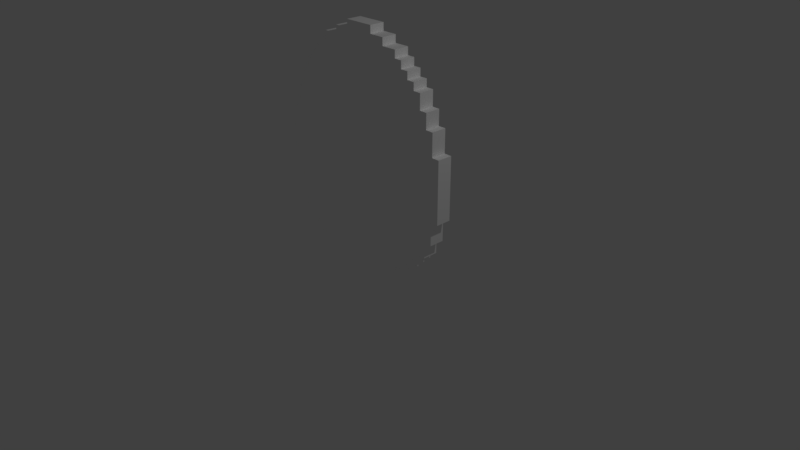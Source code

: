 # Source: Plant3WallNut.blend  (saved by Blender 2.79.0; exported with 4.5.12 LTS)
import bpy
from mathutils import Matrix  # noqa: F401  (used for matrix-valued properties, if any)

bpy.ops.wm.read_factory_settings(use_empty=True)
scene = bpy.context.scene
scene.name = 'Scene'

# ---- collections
col_collection_1 = bpy.data.collections.new('Collection 1'); scene.collection.children.link(col_collection_1)

# ---- materials (node trees are filled in below, after node groups)
mat_palette = bpy.data.materials.new('palette')
mat_palette.alpha_threshold = 0.0
mat_palette.use_transparent_shadow = False
mat_palette.diffuse_color = (1.0, 1.0, 1.0, 1.0)
mat_palette.specular_color = (0.0, 0.0, 0.0)
mat_palette.roughness = 0.5
mat_palette.specular_intensity = 1.0

# ---- material node trees

# ---- world
world_world = bpy.data.worlds.new('World'); scene.world = world_world
world_world.color = (0.05088, 0.05088, 0.05088)
world_world.use_sun_shadow = False
world_world.sun_shadow_jitter_overblur = 0.0
world_world.cycles.sampling_method = 'MANUAL'

# ---- cameras
cam_camera = bpy.data.cameras.new('Camera')
cam_camera.clip_end = 100.0
cam_camera.lens = 35.0
cam_camera.sensor_width = 32.0
cam_camera.sensor_height = 18.0
cam_camera.ortho_scale = 7.314
cam_camera.dof.focus_distance = 0.0
cam_camera.dof.aperture_fstop = 128.0

# ---- lights
light_lamp = bpy.data.lights.new('Lamp', 'POINT')
light_lamp.transmission_factor = 0.0
light_lamp.cutoff_distance = 30.0
light_lamp.energy = 100.0
light_lamp.shadow_buffer_clip_start = 1.001
light_lamp.shadow_soft_size = 0.1
light_lamp.shadow_maximum_resolution = 0.006
light_lamp.use_absolute_resolution = True

# ---- meshes
me_plant3wallnut = bpy.data.meshes.new('Plant3WallNut')
me_plant3wallnut.from_pydata([(0.6077, 0.1, 0.1077), (-0.5923, -1.376e-06, 0.1077), (0.6077, 2.677e-06, 0.1077), (-0.5923, 0.1, 0.1077), (0.8077, 0.2, 0.1077), (0.8077, 0.1, 0.1077), (-0.7923, 0.1, 0.1077), (-0.7923, 0.2, 0.1077), (0.9077, 0.3, 0.1077), (0.9077, 0.2, 0.1077), (-0.8923, 0.2, 0.1077), (-0.8923, 0.3, 0.1077), (1.008, 0.4, 0.1077), (1.008, 0.3, 0.1077), (-0.9923, 0.3, 0.1077), (-0.9923, 0.4, 0.1077), (1.108, 0.6, 0.1077), (1.108, 0.4, 0.1077), (-1.092, 0.4, 0.1077), (-1.092, 0.6, 0.1077), (1.208, 0.9, 0.1077), (1.208, 0.6, 0.1077), (-1.192, 0.6, 0.1077), (-1.192, 0.9, 0.1077), (1.308, 1.7, 0.1077), (1.308, 0.9, 0.1077), (-1.292, 0.9, 0.1077), (1.208, 1.7, 0.1077), (-1.192, 1.7, 0.1077), (-1.292, 1.7, 0.1077), (1.208, 2.0, 0.1077), (1.108, 2.0, 0.1077), (-1.092, 2.0, 0.1077), (-1.192, 2.0, 0.1077), (1.108, 2.2, 0.1077), (1.008, 2.2, 0.1077), (-0.9923, 2.2, 0.1077), (-1.092, 2.2, 0.1077), (1.008, 2.4, 0.1077), (0.9077, 2.4, 0.1077), (-0.8923, 2.4, 0.1077), (-0.9923, 2.4, 0.1077), (0.9077, 2.5, 0.1077), (0.8077, 2.5, 0.1077), (-0.7923, 2.5, 0.1077), (-0.8923, 2.5, 0.1077), (0.8077, 2.6, 0.1077), (0.7077, 2.6, 0.1077), (-0.6923, 2.6, 0.1077), (-0.7923, 2.6, 0.1077), (0.7077, 2.7, 0.1077), (0.6077, 2.7, 0.1077), (-0.5923, 2.7, 0.1077), (-0.6923, 2.7, 0.1077), (0.6077, 2.8, 0.1077), (0.4077, 2.8, 0.1077), (-0.3923, 2.8, 0.1077), (-0.5923, 2.8, 0.1077), (0.4077, 2.9, 0.1077), (0.2077, 2.9, 0.1077), (-0.1923, 2.9, 0.1077), (-0.3923, 2.9, 0.1077), (0.2077, 3.0, 0.1077), (-0.1923, 3.0, 0.1077), (0.6077, 1.86e-06, -0.09228), (-0.5923, -2.193e-06, -0.0923), (0.6077, 0.1, -0.09228), (-0.5923, 0.1, -0.0923), (0.8077, 0.1, -0.09228), (0.8077, 0.2, -0.09228), (-0.7923, 0.1, -0.0923), (-0.7923, 0.2, -0.0923), (0.9077, 0.2, -0.09228), (0.9077, 0.3, -0.09228), (-0.8923, 0.2, -0.0923), (-0.8923, 0.3, -0.0923), (1.008, 0.3, -0.09228), (1.008, 0.4, -0.09228), (-0.9923, 0.3, -0.09231), (-0.9923, 0.4, -0.09231), (1.108, 0.4, -0.09228), (1.108, 0.6, -0.09228), (-1.092, 0.4, -0.09231), (-1.092, 0.6, -0.09231), (1.208, 0.6, -0.09227), (1.208, 0.9, -0.09228), (-1.192, 0.6, -0.09231), (-1.192, 0.9, -0.09231), (1.308, 0.9, -0.09227), (0.1077, 1.3, -0.09229), (-1.292, 0.9, -0.09231), (-0.09231, 1.3, -0.0923), (0.1077, 1.4, -0.09229), (-0.09231, 1.4, -0.0923), (0.6077, 1.6, -0.09229), (0.4077, 1.6, -0.09229), (-0.3923, 1.6, -0.0923), (-0.5923, 1.6, -0.0923), (1.308, 1.7, -0.09228), (1.208, 1.7, -0.09228), (0.7077, 1.7, -0.09229), (0.6077, 1.7, -0.09229), (0.4077, 1.7, -0.09229), (0.3077, 1.7, -0.09229), (-0.2923, 1.7, -0.0923), (-0.3923, 1.7, -0.0923), (-0.5923, 1.7, -0.0923), (-0.6923, 1.7, -0.09231), (-1.192, 1.7, -0.09231), (-1.292, 1.7, -0.09231), (0.6077, 1.9, -0.09229), (0.4077, 1.9, -0.09229), (-0.3923, 1.9, -0.0923), (-0.5923, 1.9, -0.09231), (1.208, 2.0, -0.09228), (1.108, 2.0, -0.09228), (0.7077, 2.0, -0.09229), (0.6077, 2.0, -0.09229), (0.4077, 2.0, -0.09229), (0.3077, 2.0, -0.09229), (-0.2923, 2.0, -0.0923), (-0.3923, 2.0, -0.0923), (-0.5923, 2.0, -0.09231), (-0.6923, 2.0, -0.09231), (-1.092, 2.0, -0.09231), (-1.192, 2.0, -0.09231), (0.6077, 2.1, -0.09229), (0.4077, 2.1, -0.09229), (-0.3923, 2.1, -0.0923), (-0.5923, 2.1, -0.09231), (1.108, 2.2, -0.09228), (1.008, 2.2, -0.09228), (-0.9923, 2.2, -0.09231), (-1.092, 2.2, -0.09231), (1.008, 2.4, -0.09228), (0.9077, 2.4, -0.09229), (-0.8923, 2.4, -0.09231), (-0.9923, 2.4, -0.09231), (0.9077, 2.5, -0.09229), (0.8077, 2.5, -0.09229), (-0.7923, 2.5, -0.09231), (-0.8923, 2.5, -0.09231), (0.8077, 2.6, -0.09229), (0.7077, 2.6, -0.09229), (-0.6923, 2.6, -0.09231), (-0.7923, 2.6, -0.09231), (0.7077, 2.7, -0.09229), (0.6077, 2.7, -0.09229), (-0.5923, 2.7, -0.09231), (-0.6923, 2.7, -0.09231), (0.6077, 2.8, -0.09229), (0.4077, 2.8, -0.09229), (-0.3923, 2.8, -0.09231), (-0.5923, 2.8, -0.09231), (0.4077, 2.9, -0.09229), (0.2077, 2.9, -0.0923), (-0.1923, 2.9, -0.0923), (-0.3923, 2.9, -0.09231), (0.2077, 3.0, -0.0923), (-0.1923, 3.0, -0.0923), (1.308, 0.9, -0.09227), (1.308, 1.7, 0.1077), (1.308, 0.9, 0.1077), (1.308, 1.7, -0.09228), (1.208, 0.6, -0.09227), (1.208, 0.9, 0.1077), (1.208, 0.6, 0.1077), (1.208, 0.9, -0.09228), (1.208, 1.7, -0.09228), (1.208, 2.0, 0.1077), (1.208, 1.7, 0.1077), (1.208, 2.0, -0.09228), (1.108, 0.4, -0.09228), (1.108, 0.6, 0.1077), (1.108, 0.4, 0.1077), (1.108, 0.6, -0.09228), (1.108, 2.0, -0.09228), (1.108, 2.2, 0.1077), (1.108, 2.0, 0.1077), (1.108, 2.2, -0.09228), (1.008, 0.3, -0.09228), (1.008, 0.4, 0.1077), (1.008, 0.3, 0.1077), (1.008, 0.4, -0.09228), (1.008, 2.2, -0.09228), (1.008, 2.4, 0.1077), (1.008, 2.2, 0.1077), (1.008, 2.4, -0.09228), (0.9077, 0.2, -0.09228), (0.9077, 0.3, 0.1077), (0.9077, 0.2, 0.1077), (0.9077, 0.3, -0.09228), (0.9077, 2.4, -0.09229), (0.9077, 2.5, 0.1077), (0.9077, 2.4, 0.1077), (0.9077, 2.5, -0.09229), (0.8077, 0.1, -0.09228), (0.8077, 0.2, 0.1077), (0.8077, 0.1, 0.1077), (0.8077, 0.2, -0.09228), (0.8077, 2.5, -0.09229), (0.8077, 2.6, 0.1077), (0.8077, 2.5, 0.1077), (0.8077, 2.6, -0.09229), (0.7077, 2.6, -0.09229), (0.7077, 2.7, 0.1077), (0.7077, 2.6, 0.1077), (0.7077, 2.7, -0.09229), (0.6077, 1.86e-06, -0.09228), (0.6077, 0.1, 0.1077), (0.6077, 2.677e-06, 0.1077), (0.6077, 0.1, -0.09228), (0.6077, 2.7, -0.09229), (0.6077, 2.8, 0.1077), (0.6077, 2.7, 0.1077), (0.6077, 2.8, -0.09229), (0.4077, 2.8, -0.09229), (0.4077, 2.9, 0.1077), (0.4077, 2.8, 0.1077), (0.4077, 2.9, -0.09229), (0.2077, 2.9, -0.0923), (0.2077, 3.0, 0.1077), (0.2077, 2.9, 0.1077), (0.2077, 3.0, -0.0923), (-0.1923, 2.9, 0.1077), (-0.1923, 3.0, 0.1077), (-0.1923, 2.9, -0.0923), (-0.1923, 3.0, -0.0923), (-0.3923, 2.8, 0.1077), (-0.3923, 2.9, 0.1077), (-0.3923, 2.8, -0.09231), (-0.3923, 2.9, -0.09231), (-0.5923, -1.376e-06, 0.1077), (-0.5923, 0.1, 0.1077), (-0.5923, -2.193e-06, -0.0923), (-0.5923, 0.1, -0.0923), (-0.5923, 2.7, 0.1077), (-0.5923, 2.8, 0.1077), (-0.5923, 2.7, -0.09231), (-0.5923, 2.8, -0.09231), (-0.6923, 2.6, 0.1077), (-0.6923, 2.7, 0.1077), (-0.6923, 2.6, -0.09231), (-0.6923, 2.7, -0.09231), (-0.7923, 0.1, 0.1077), (-0.7923, 0.2, 0.1077), (-0.7923, 0.1, -0.0923), (-0.7923, 0.2, -0.0923), (-0.7923, 2.5, 0.1077), (-0.7923, 2.6, 0.1077), (-0.7923, 2.5, -0.09231), (-0.7923, 2.6, -0.09231), (-0.8923, 0.2, 0.1077), (-0.8923, 0.3, 0.1077), (-0.8923, 0.2, -0.0923), (-0.8923, 0.3, -0.0923), (-0.8923, 2.4, 0.1077), (-0.8923, 2.5, 0.1077), (-0.8923, 2.4, -0.09231), (-0.8923, 2.5, -0.09231), (-0.9923, 0.3, 0.1077), (-0.9923, 0.4, 0.1077), (-0.9923, 0.3, -0.09231), (-0.9923, 0.4, -0.09231), (-0.9923, 2.2, 0.1077), (-0.9923, 2.4, 0.1077), (-0.9923, 2.2, -0.09231), (-0.9923, 2.4, -0.09231), (-1.092, 0.4, 0.1077), (-1.092, 0.6, 0.1077), (-1.092, 0.4, -0.09231), (-1.092, 0.6, -0.09231), (-1.092, 2.0, 0.1077), (-1.092, 2.2, 0.1077), (-1.092, 2.0, -0.09231), (-1.092, 2.2, -0.09231), (-1.192, 0.6, 0.1077), (-1.192, 0.9, 0.1077), (-1.192, 0.6, -0.09231), (-1.192, 0.9, -0.09231), (-1.192, 1.7, 0.1077), (-1.192, 2.0, 0.1077), (-1.192, 1.7, -0.09231), (-1.192, 2.0, -0.09231), (-1.292, 0.9, 0.1077), (-1.292, 1.7, 0.1077), (-1.292, 0.9, -0.09231), (-1.292, 1.7, -0.09231), (-0.5923, -1.376e-06, 0.1077), (0.6077, 1.86e-06, -0.09228), (0.6077, 2.677e-06, 0.1077), (-0.5923, -2.193e-06, -0.0923), (0.6077, 0.1, 0.1077), (0.8077, 0.1, -0.09228), (0.8077, 0.1, 0.1077), (0.6077, 0.1, -0.09228), (-0.7923, 0.1, 0.1077), (-0.5923, 0.1, -0.0923), (-0.5923, 0.1, 0.1077), (-0.7923, 0.1, -0.0923), (0.8077, 0.2, 0.1077), (0.9077, 0.2, -0.09228), (0.9077, 0.2, 0.1077), (0.8077, 0.2, -0.09228), (-0.8923, 0.2, 0.1077), (-0.7923, 0.2, -0.0923), (-0.7923, 0.2, 0.1077), (-0.8923, 0.2, -0.0923), (0.9077, 0.3, 0.1077), (1.008, 0.3, -0.09228), (1.008, 0.3, 0.1077), (0.9077, 0.3, -0.09228), (-0.9923, 0.3, 0.1077), (-0.8923, 0.3, -0.0923), (-0.8923, 0.3, 0.1077), (-0.9923, 0.3, -0.09231), (1.008, 0.4, 0.1077), (1.108, 0.4, -0.09228), (1.108, 0.4, 0.1077), (1.008, 0.4, -0.09228), (-1.092, 0.4, 0.1077), (-0.9923, 0.4, -0.09231), (-0.9923, 0.4, 0.1077), (-1.092, 0.4, -0.09231), (1.108, 0.6, 0.1077), (1.208, 0.6, -0.09227), (1.208, 0.6, 0.1077), (1.108, 0.6, -0.09228), (-1.192, 0.6, 0.1077), (-1.092, 0.6, -0.09231), (-1.092, 0.6, 0.1077), (-1.192, 0.6, -0.09231), (1.208, 0.9, 0.1077), (1.308, 0.9, -0.09227), (1.308, 0.9, 0.1077), (1.208, 0.9, -0.09228), (-1.292, 0.9, 0.1077), (-1.192, 0.9, -0.09231), (-1.192, 0.9, 0.1077), (-1.292, 0.9, -0.09231), (1.308, 1.7, 0.1077), (1.308, 1.7, -0.09228), (1.208, 1.7, 0.1077), (1.208, 1.7, -0.09228), (-1.192, 1.7, 0.1077), (-1.192, 1.7, -0.09231), (-1.292, 1.7, 0.1077), (-1.292, 1.7, -0.09231), (1.208, 2.0, 0.1077), (1.208, 2.0, -0.09228), (1.108, 2.0, 0.1077), (1.108, 2.0, -0.09228), (-1.092, 2.0, 0.1077), (-1.092, 2.0, -0.09231), (-1.192, 2.0, 0.1077), (-1.192, 2.0, -0.09231), (1.108, 2.2, 0.1077), (1.108, 2.2, -0.09228), (1.008, 2.2, 0.1077), (1.008, 2.2, -0.09228), (-0.9923, 2.2, 0.1077), (-0.9923, 2.2, -0.09231), (-1.092, 2.2, 0.1077), (-1.092, 2.2, -0.09231), (1.008, 2.4, 0.1077), (1.008, 2.4, -0.09228), (0.9077, 2.4, 0.1077), (0.9077, 2.4, -0.09229), (-0.8923, 2.4, 0.1077), (-0.8923, 2.4, -0.09231), (-0.9923, 2.4, 0.1077), (-0.9923, 2.4, -0.09231), (0.9077, 2.5, 0.1077), (0.9077, 2.5, -0.09229), (0.8077, 2.5, 0.1077), (0.8077, 2.5, -0.09229), (-0.7923, 2.5, 0.1077), (-0.7923, 2.5, -0.09231), (-0.8923, 2.5, 0.1077), (-0.8923, 2.5, -0.09231), (0.8077, 2.6, 0.1077), (0.8077, 2.6, -0.09229), (0.7077, 2.6, 0.1077), (0.7077, 2.6, -0.09229), (-0.6923, 2.6, 0.1077), (-0.6923, 2.6, -0.09231), (-0.7923, 2.6, 0.1077), (-0.7923, 2.6, -0.09231), (0.7077, 2.7, 0.1077), (0.7077, 2.7, -0.09229), (0.6077, 2.7, 0.1077), (0.6077, 2.7, -0.09229), (-0.5923, 2.7, 0.1077), (-0.5923, 2.7, -0.09231), (-0.6923, 2.7, 0.1077), (-0.6923, 2.7, -0.09231), (0.6077, 2.8, 0.1077), (0.6077, 2.8, -0.09229), (0.4077, 2.8, 0.1077), (0.4077, 2.8, -0.09229), (-0.3923, 2.8, 0.1077), (-0.3923, 2.8, -0.09231), (-0.5923, 2.8, 0.1077), (-0.5923, 2.8, -0.09231), (0.4077, 2.9, 0.1077), (0.4077, 2.9, -0.09229), (0.2077, 2.9, 0.1077), (0.2077, 2.9, -0.0923), (-0.1923, 2.9, 0.1077), (-0.1923, 2.9, -0.0923), (-0.3923, 2.9, 0.1077), (-0.3923, 2.9, -0.09231), (0.2077, 3.0, 0.1077), (0.2077, 3.0, -0.0923), (-0.1923, 3.0, 0.1077), (-0.1923, 3.0, -0.0923)], [], [(0, 1, 2), (3, 1, 0), (4, 0, 5), (4, 6, 3), (4, 3, 0), (7, 6, 4), (8, 4, 9), (8, 10, 7), (8, 7, 4), (11, 10, 8), (12, 8, 13), (12, 14, 11), (12, 11, 8), (15, 14, 12), (16, 12, 17), (16, 18, 15), (16, 15, 12), (19, 18, 16), (20, 16, 21), (20, 22, 19), (20, 19, 16), (23, 22, 20), (24, 20, 25), (24, 26, 23), (24, 23, 20), (27, 26, 24), (28, 26, 27), (29, 26, 28), (30, 28, 27), (31, 28, 30), (32, 28, 31), (33, 28, 32), (34, 32, 31), (35, 32, 34), (36, 32, 35), (37, 32, 36), (38, 36, 35), (39, 36, 38), (40, 36, 39), (41, 36, 40), (42, 40, 39), (43, 40, 42), (44, 40, 43), (45, 40, 44), (46, 44, 43), (47, 44, 46), (48, 44, 47), (49, 44, 48), (50, 48, 47), (51, 48, 50), (52, 48, 51), (53, 48, 52), (54, 52, 51), (55, 52, 54), (56, 52, 55), (57, 52, 56), (58, 56, 55), (59, 56, 58), (60, 56, 59), (61, 56, 60), (62, 60, 59), (63, 60, 62), (64, 65, 66), (66, 65, 67), (68, 66, 69), (67, 70, 69), (66, 67, 69), (69, 70, 71), (72, 69, 73), (71, 74, 73), (69, 71, 73), (73, 74, 75), (76, 73, 77), (75, 78, 77), (73, 75, 77), (77, 78, 79), (80, 77, 81), (79, 82, 81), (77, 79, 81), (81, 82, 83), (84, 81, 85), (83, 86, 85), (81, 83, 85), (85, 86, 87), (88, 85, 89), (87, 90, 89), (85, 87, 89), (89, 90, 91), (88, 89, 92), (89, 91, 92), (91, 90, 93), (92, 91, 93), (88, 92, 94), (92, 93, 94), (94, 93, 95), (93, 90, 96), (95, 93, 96), (96, 90, 97), (88, 94, 98), (98, 94, 99), (99, 94, 100), (94, 95, 101), (100, 94, 101), (95, 96, 102), (101, 95, 102), (102, 96, 103), (103, 96, 104), (96, 97, 105), (104, 96, 105), (97, 90, 106), (105, 97, 106), (106, 90, 107), (107, 90, 108), (108, 90, 109), (100, 101, 110), (101, 102, 110), (102, 103, 111), (110, 102, 111), (104, 105, 112), (105, 106, 112), (106, 107, 113), (112, 106, 113), (99, 100, 114), (114, 100, 115), (100, 110, 116), (115, 100, 116), (110, 111, 116), (116, 111, 117), (111, 103, 118), (117, 111, 118), (103, 104, 119), (118, 103, 119), (104, 112, 120), (119, 104, 120), (112, 113, 120), (120, 113, 121), (113, 107, 122), (121, 113, 122), (107, 108, 123), (122, 107, 123), (123, 108, 124), (124, 108, 125), (116, 117, 126), (117, 118, 126), (115, 116, 126), (120, 121, 127), (126, 118, 127), (118, 119, 127), (119, 120, 127), (121, 122, 128), (127, 121, 128), (123, 124, 129), (128, 122, 129), (122, 123, 129), (115, 126, 130), (127, 128, 130), (128, 129, 130), (126, 127, 130), (130, 129, 131), (129, 124, 132), (131, 129, 132), (132, 124, 133), (131, 132, 134), (134, 132, 135), (135, 132, 136), (136, 132, 137), (135, 136, 138), (138, 136, 139), (139, 136, 140), (140, 136, 141), (139, 140, 142), (142, 140, 143), (143, 140, 144), (144, 140, 145), (143, 144, 146), (146, 144, 147), (147, 144, 148), (148, 144, 149), (147, 148, 150), (150, 148, 151), (151, 148, 152), (152, 148, 153), (151, 152, 154), (154, 152, 155), (155, 152, 156), (156, 152, 157), (155, 156, 158), (158, 156, 159), (160, 161, 162), (163, 161, 160), (164, 165, 166), (167, 165, 164), (168, 169, 170), (171, 169, 168), (172, 173, 174), (175, 173, 172), (176, 177, 178), (179, 177, 176), (180, 181, 182), (183, 181, 180), (184, 185, 186), (187, 185, 184), (188, 189, 190), (191, 189, 188), (192, 193, 194), (195, 193, 192), (196, 197, 198), (199, 197, 196), (200, 201, 202), (203, 201, 200), (204, 205, 206), (207, 205, 204), (208, 209, 210), (211, 209, 208), (212, 213, 214), (215, 213, 212), (216, 217, 218), (219, 217, 216), (220, 221, 222), (223, 221, 220), (224, 225, 226), (226, 225, 227), (228, 229, 230), (230, 229, 231), (232, 233, 234), (234, 233, 235), (236, 237, 238), (238, 237, 239), (240, 241, 242), (242, 241, 243), (244, 245, 246), (246, 245, 247), (248, 249, 250), (250, 249, 251), (252, 253, 254), (254, 253, 255), (256, 257, 258), (258, 257, 259), (260, 261, 262), (262, 261, 263), (264, 265, 266), (266, 265, 267), (268, 269, 270), (270, 269, 271), (272, 273, 274), (274, 273, 275), (276, 277, 278), (278, 277, 279), (280, 281, 282), (282, 281, 283), (284, 285, 286), (286, 285, 287), (288, 289, 290), (291, 289, 288), (292, 293, 294), (295, 293, 292), (296, 297, 298), (299, 297, 296), (300, 301, 302), (303, 301, 300), (304, 305, 306), (307, 305, 304), (308, 309, 310), (311, 309, 308), (312, 313, 314), (315, 313, 312), (316, 317, 318), (319, 317, 316), (320, 321, 322), (323, 321, 320), (324, 325, 326), (327, 325, 324), (328, 329, 330), (331, 329, 328), (332, 333, 334), (335, 333, 332), (336, 337, 338), (339, 337, 336), (340, 341, 342), (342, 341, 343), (344, 345, 346), (346, 345, 347), (348, 349, 350), (350, 349, 351), (352, 353, 354), (354, 353, 355), (356, 357, 358), (358, 357, 359), (360, 361, 362), (362, 361, 363), (364, 365, 366), (366, 365, 367), (368, 369, 370), (370, 369, 371), (372, 373, 374), (374, 373, 375), (376, 377, 378), (378, 377, 379), (380, 381, 382), (382, 381, 383), (384, 385, 386), (386, 385, 387), (388, 389, 390), (390, 389, 391), (392, 393, 394), (394, 393, 395), (396, 397, 398), (398, 397, 399), (400, 401, 402), (402, 401, 403), (404, 405, 406), (406, 405, 407), (408, 409, 410), (410, 409, 411), (412, 413, 414), (414, 413, 415)])
me_plant3wallnut.polygons.foreach_set('use_smooth', [True] * 316)
_uv = me_plant3wallnut.uv_layers.new(name='UVMap')
_uv.uv.foreach_set('vector', [0.373, 0.5, 0.373, 0.5, 0.373, 0.5, 0.373, 0.5, 0.373, 0.5, 0.373, 0.5, 0.373, 0.5, 0.373, 0.5, 0.373, 0.5, 0.373, 0.5, 0.373, 0.5, 0.373, 0.5, 0.373, 0.5, 0.373, 0.5, 0.373, 0.5, 0.373, 0.5, 0.373, 0.5, 0.373, 0.5, 0.373, 0.5, 0.373, 0.5, 0.373, 0.5, 0.373, 0.5, 0.373, 0.5, 0.373, 0.5, 0.373, 0.5, 0.373, 0.5, 0.373, 0.5, 0.373, 0.5, 0.373, 0.5, 0.373, 0.5, 0.373, 0.5, 0.373, 0.5, 0.373, 0.5, 0.373, 0.5, 0.373, 0.5, 0.373, 0.5, 0.373, 0.5, 0.373, 0.5, 0.373, 0.5, 0.373, 0.5, 0.373, 0.5, 0.373, 0.5, 0.373, 0.5, 0.373, 0.5, 0.373, 0.5, 0.373, 0.5, 0.373, 0.5, 0.373, 0.5, 0.373, 0.5, 0.373, 0.5, 0.373, 0.5, 0.373, 0.5, 0.373, 0.5, 0.373, 0.5, 0.373, 0.5, 0.373, 0.5, 0.373, 0.5, 0.373, 0.5, 0.373, 0.5, 0.373, 0.5, 0.373, 0.5, 0.373, 0.5, 0.373, 0.5, 0.373, 0.5, 0.373, 0.5, 0.373, 0.5, 0.373, 0.5, 0.373, 0.5, 0.373, 0.5, 0.373, 0.5, 0.373, 0.5, 0.373, 0.5, 0.373, 0.5, 0.373, 0.5, 0.373, 0.5, 0.373, 0.5, 0.373, 0.5, 0.373, 0.5, 0.373, 0.5, 0.373, 0.5, 0.373, 0.5, 0.373, 0.5, 0.373, 0.5, 0.373, 0.5, 0.373, 0.5, 0.373, 0.5, 0.373, 0.5, 0.373, 0.5, 0.373, 0.5, 0.373, 0.5, 0.373, 0.5, 0.373, 0.5, 0.373, 0.5, 0.373, 0.5, 0.373, 0.5, 0.373, 0.5, 0.373, 0.5, 0.373, 0.5, 0.373, 0.5, 0.373, 0.5, 0.373, 0.5, 0.373, 0.5, 0.373, 0.5, 0.373, 0.5, 0.373, 0.5, 0.373, 0.5, 0.373, 0.5, 0.373, 0.5, 0.373, 0.5, 0.373, 0.5, 0.373, 0.5, 0.373, 0.5, 0.373, 0.5, 0.373, 0.5, 0.373, 0.5, 0.373, 0.5, 0.373, 0.5, 0.373, 0.5, 0.373, 0.5, 0.373, 0.5, 0.373, 0.5, 0.373, 0.5, 0.373, 0.5, 0.373, 0.5, 0.373, 0.5, 0.373, 0.5, 0.373, 0.5, 0.373, 0.5, 0.373, 0.5, 0.373, 0.5, 0.373, 0.5, 0.373, 0.5, 0.373, 0.5, 0.373, 0.5, 0.373, 0.5, 0.373, 0.5, 0.373, 0.5, 0.373, 0.5, 0.373, 0.5, 0.373, 0.5, 0.373, 0.5, 0.373, 0.5, 0.373, 0.5, 0.373, 0.5, 0.373, 0.5, 0.373, 0.5, 0.373, 0.5, 0.373, 0.5, 0.373, 0.5, 0.373, 0.5, 0.373, 0.5, 0.373, 0.5, 0.373, 0.5, 0.373, 0.5, 0.373, 0.5, 0.373, 0.5, 0.373, 0.5, 0.373, 0.5, 0.373, 0.5, 0.373, 0.5, 0.373, 0.5, 0.373, 0.5, 0.373, 0.5, 0.373, 0.5, 0.373, 0.5, 0.373, 0.5, 0.373, 0.5, 0.373, 0.5, 0.373, 0.5, 0.373, 0.5, 0.373, 0.5, 0.373, 0.5, 0.373, 0.5, 0.373, 0.5, 0.373, 0.5, 0.373, 0.5, 0.373, 0.5, 0.373, 0.5, 0.373, 0.5, 0.373, 0.5, 0.373, 0.5, 0.373, 0.5, 0.373, 0.5, 0.373, 0.5, 0.373, 0.5, 0.373, 0.5, 0.373, 0.5, 0.373, 0.5, 0.373, 0.5, 0.373, 0.5, 0.373, 0.5, 0.373, 0.5, 0.373, 0.5, 0.373, 0.5, 0.373, 0.5, 0.373, 0.5, 0.373, 0.5, 0.373, 0.5, 0.373, 0.5, 0.373, 0.5, 0.373, 0.5, 0.373, 0.5, 0.373, 0.5, 0.373, 0.5, 0.373, 0.5, 0.373, 0.5, 0.373, 0.5, 0.373, 0.5, 0.373, 0.5, 0.373, 0.5, 0.373, 0.5, 0.373, 0.5, 0.373, 0.5, 0.373, 0.5, 0.373, 0.5, 0.373, 0.5, 0.373, 0.5, 0.373, 0.5, 0.373, 0.5, 0.373, 0.5, 0.373, 0.5, 0.373, 0.5, 0.373, 0.5, 0.373, 0.5, 0.373, 0.5, 0.373, 0.5, 0.373, 0.5, 0.373, 0.5, 0.373, 0.5, 0.373, 0.5, 0.373, 0.5, 0.373, 0.5, 0.373, 0.5, 0.373, 0.5, 0.373, 0.5, 0.373, 0.5, 0.373, 0.5, 0.373, 0.5, 0.373, 0.5, 0.373, 0.5, 0.373, 0.5, 0.373, 0.5, 0.373, 0.5, 0.373, 0.5, 0.373, 0.5, 0.373, 0.5, 0.373, 0.5, 0.373, 0.5, 0.373, 0.5, 0.373, 0.5, 0.373, 0.5, 0.373, 0.5, 0.373, 0.5, 0.373, 0.5, 0.373, 0.5, 0.373, 0.5, 0.373, 0.5, 0.373, 0.5, 0.373, 0.5, 0.373, 0.5, 0.373, 0.5, 0.373, 0.5, 0.373, 0.5, 0.373, 0.5, 0.373, 0.5, 0.373, 0.5, 0.373, 0.5, 0.9941, 0.5, 0.9941, 0.5, 0.9941, 0.5, 0.373, 0.5, 0.373, 0.5, 0.373, 0.5, 0.9941, 0.5, 0.9941, 0.5, 0.9941, 0.5, 0.373, 0.5, 0.373, 0.5, 0.373, 0.5, 0.373, 0.5, 0.373, 0.5, 0.373, 0.5, 0.373, 0.5, 0.373, 0.5, 0.373, 0.5, 0.373, 0.5, 0.373, 0.5, 0.373, 0.5, 0.373, 0.5, 0.373, 0.5, 0.373, 0.5, 0.373, 0.5, 0.373, 0.5, 0.373, 0.5, 0.373, 0.5, 0.373, 0.5, 0.373, 0.5, 0.373, 0.5, 0.373, 0.5, 0.373, 0.5, 0.373, 0.5, 0.373, 0.5, 0.373, 0.5, 0.001953, 0.5, 0.001953, 0.5, 0.001953, 0.5, 0.373, 0.5, 0.373, 0.5, 0.373, 0.5, 0.373, 0.5, 0.373, 0.5, 0.373, 0.5, 0.001953, 0.5, 0.001953, 0.5, 0.001953, 0.5, 0.373, 0.5, 0.373, 0.5, 0.373, 0.5, 0.373, 0.5, 0.373, 0.5, 0.373, 0.5, 0.001953, 0.5, 0.001953, 0.5, 0.001953, 0.5, 0.373, 0.5, 0.373, 0.5, 0.373, 0.5, 0.373, 0.5, 0.373, 0.5, 0.373, 0.5, 0.001953, 0.5, 0.001953, 0.5, 0.001953, 0.5, 0.373, 0.5, 0.373, 0.5, 0.373, 0.5, 0.373, 0.5, 0.373, 0.5, 0.373, 0.5, 0.373, 0.5, 0.373, 0.5, 0.373, 0.5, 0.001953, 0.5, 0.001953, 0.5, 0.001953, 0.5, 0.9941, 0.5, 0.9941, 0.5, 0.9941, 0.5, 0.001953, 0.5, 0.001953, 0.5, 0.001953, 0.5, 0.9941, 0.5, 0.9941, 0.5, 0.9941, 0.5, 0.001953, 0.5, 0.001953, 0.5, 0.001953, 0.5, 0.9941, 0.5, 0.9941, 0.5, 0.9941, 0.5, 0.001953, 0.5, 0.001953, 0.5, 0.001953, 0.5, 0.9941, 0.5, 0.9941, 0.5, 0.9941, 0.5, 0.373, 0.5, 0.373, 0.5, 0.373, 0.5, 0.373, 0.5, 0.373, 0.5, 0.373, 0.5, 0.001953, 0.5, 0.001953, 0.5, 0.001953, 0.5, 0.373, 0.5, 0.373, 0.5, 0.373, 0.5, 0.001953, 0.5, 0.001953, 0.5, 0.001953, 0.5, 0.001953, 0.5, 0.001953, 0.5, 0.001953, 0.5, 0.001953, 0.5, 0.001953, 0.5, 0.001953, 0.5, 0.001953, 0.5, 0.001953, 0.5, 0.001953, 0.5, 0.373, 0.5, 0.373, 0.5, 0.373, 0.5, 0.001953, 0.5, 0.001953, 0.5, 0.001953, 0.5, 0.001953, 0.5, 0.001953, 0.5, 0.001953, 0.5, 0.373, 0.5, 0.373, 0.5, 0.373, 0.5, 0.001953, 0.5, 0.001953, 0.5, 0.001953, 0.5, 0.001953, 0.5, 0.001953, 0.5, 0.001953, 0.5, 0.001953, 0.5, 0.001953, 0.5, 0.001953, 0.5, 0.001953, 0.5, 0.001953, 0.5, 0.001953, 0.5, 0.373, 0.5, 0.373, 0.5, 0.373, 0.5, 0.001953, 0.5, 0.001953, 0.5, 0.001953, 0.5, 0.373, 0.5, 0.373, 0.5, 0.373, 0.5, 0.373, 0.5, 0.373, 0.5, 0.373, 0.5, 0.373, 0.5, 0.373, 0.5, 0.373, 0.5, 0.001953, 0.5, 0.001953, 0.5, 0.001953, 0.5, 0.373, 0.5, 0.373, 0.5, 0.373, 0.5, 0.373, 0.5, 0.373, 0.5, 0.373, 0.5, 0.001953, 0.5, 0.001953, 0.5, 0.001953, 0.5, 0.373, 0.5, 0.373, 0.5, 0.373, 0.5, 0.373, 0.5, 0.373, 0.5, 0.373, 0.5, 0.001953, 0.5, 0.001953, 0.5, 0.001953, 0.5, 0.373, 0.5, 0.373, 0.5, 0.373, 0.5, 0.373, 0.5, 0.373, 0.5, 0.373, 0.5, 0.001953, 0.5, 0.001953, 0.5, 0.001953, 0.5, 0.373, 0.5, 0.373, 0.5, 0.373, 0.5, 0.373, 0.5, 0.373, 0.5, 0.373, 0.5, 0.373, 0.5, 0.373, 0.5, 0.373, 0.5, 0.373, 0.5, 0.373, 0.5, 0.373, 0.5, 0.373, 0.5, 0.373, 0.5, 0.373, 0.5, 0.373, 0.5, 0.373, 0.5, 0.373, 0.5, 0.373, 0.5, 0.373, 0.5, 0.373, 0.5, 0.373, 0.5, 0.373, 0.5, 0.373, 0.5, 0.373, 0.5, 0.373, 0.5, 0.373, 0.5, 0.373, 0.5, 0.373, 0.5, 0.373, 0.5, 0.373, 0.5, 0.373, 0.5, 0.373, 0.5, 0.373, 0.5, 0.373, 0.5, 0.373, 0.5, 0.373, 0.5, 0.373, 0.5, 0.373, 0.5, 0.373, 0.5, 0.373, 0.5, 0.373, 0.5, 0.373, 0.5, 0.373, 0.5, 0.373, 0.5, 0.373, 0.5, 0.373, 0.5, 0.373, 0.5, 0.373, 0.5, 0.373, 0.5, 0.373, 0.5, 0.373, 0.5, 0.373, 0.5, 0.373, 0.5, 0.373, 0.5, 0.373, 0.5, 0.373, 0.5, 0.373, 0.5, 0.373, 0.5, 0.373, 0.5, 0.373, 0.5, 0.373, 0.5, 0.373, 0.5, 0.373, 0.5, 0.373, 0.5, 0.373, 0.5, 0.373, 0.5, 0.373, 0.5, 0.373, 0.5, 0.373, 0.5, 0.373, 0.5, 0.373, 0.5, 0.373, 0.5, 0.373, 0.5, 0.373, 0.5, 0.373, 0.5, 0.373, 0.5, 0.373, 0.5, 0.373, 0.5, 0.373, 0.5, 0.373, 0.5, 0.373, 0.5, 0.373, 0.5, 0.373, 0.5, 0.373, 0.5, 0.373, 0.5, 0.373, 0.5, 0.373, 0.5, 0.373, 0.5, 0.373, 0.5, 0.373, 0.5, 0.373, 0.5, 0.373, 0.5, 0.373, 0.5, 0.373, 0.5, 0.373, 0.5, 0.373, 0.5, 0.373, 0.5, 0.373, 0.5, 0.373, 0.5, 0.373, 0.5, 0.373, 0.5, 0.373, 0.5, 0.373, 0.5, 0.373, 0.5, 0.373, 0.5, 0.373, 0.5, 0.373, 0.5, 0.373, 0.5, 0.373, 0.5, 0.373, 0.5, 0.373, 0.5, 0.373, 0.5, 0.373, 0.5, 0.373, 0.5, 0.373, 0.5, 0.373, 0.5, 0.373, 0.5, 0.373, 0.5, 0.373, 0.5, 0.373, 0.5, 0.373, 0.5, 0.373, 0.5, 0.373, 0.5, 0.373, 0.5, 0.373, 0.5, 0.373, 0.5, 0.373, 0.5, 0.373, 0.5, 0.373, 0.5, 0.373, 0.5, 0.373, 0.5, 0.373, 0.5, 0.373, 0.5, 0.373, 0.5, 0.373, 0.5, 0.373, 0.5, 0.373, 0.5, 0.373, 0.5, 0.373, 0.5, 0.373, 0.5, 0.373, 0.5, 0.373, 0.5, 0.373, 0.5, 0.373, 0.5, 0.373, 0.5, 0.373, 0.5, 0.373, 0.5, 0.373, 0.5, 0.373, 0.5, 0.373, 0.5, 0.373, 0.5, 0.373, 0.5, 0.373, 0.5, 0.373, 0.5, 0.373, 0.5, 0.373, 0.5, 0.373, 0.5, 0.373, 0.5, 0.373, 0.5, 0.373, 0.5, 0.373, 0.5, 0.373, 0.5, 0.373, 0.5, 0.373, 0.5, 0.373, 0.5, 0.373, 0.5, 0.373, 0.5, 0.373, 0.5, 0.373, 0.5, 0.373, 0.5, 0.373, 0.5, 0.373, 0.5, 0.373, 0.5, 0.373, 0.5, 0.373, 0.5, 0.373, 0.5, 0.373, 0.5, 0.373, 0.5, 0.373, 0.5, 0.373, 0.5, 0.373, 0.5, 0.373, 0.5, 0.373, 0.5, 0.373, 0.5, 0.373, 0.5, 0.373, 0.5, 0.373, 0.5, 0.373, 0.5, 0.373, 0.5, 0.373, 0.5, 0.373, 0.5, 0.373, 0.5, 0.373, 0.5, 0.373, 0.5, 0.373, 0.5, 0.373, 0.5, 0.373, 0.5, 0.373, 0.5, 0.373, 0.5, 0.373, 0.5, 0.373, 0.5, 0.373, 0.5, 0.373, 0.5, 0.373, 0.5, 0.373, 0.5, 0.373, 0.5, 0.373, 0.5, 0.373, 0.5, 0.373, 0.5, 0.373, 0.5, 0.373, 0.5, 0.373, 0.5, 0.373, 0.5, 0.373, 0.5, 0.373, 0.5, 0.373, 0.5, 0.373, 0.5, 0.373, 0.5, 0.373, 0.5, 0.373, 0.5, 0.373, 0.5, 0.373, 0.5, 0.373, 0.5, 0.373, 0.5, 0.373, 0.5, 0.373, 0.5, 0.373, 0.5, 0.373, 0.5, 0.373, 0.5, 0.373, 0.5, 0.373, 0.5, 0.373, 0.5, 0.373, 0.5, 0.373, 0.5, 0.373, 0.5, 0.373, 0.5, 0.373, 0.5, 0.373, 0.5, 0.373, 0.5, 0.373, 0.5, 0.373, 0.5, 0.373, 0.5, 0.373, 0.5, 0.373, 0.5, 0.373, 0.5, 0.373, 0.5, 0.373, 0.5, 0.373, 0.5, 0.373, 0.5, 0.373, 0.5, 0.373, 0.5, 0.373, 0.5, 0.373, 0.5, 0.373, 0.5, 0.373, 0.5, 0.373, 0.5, 0.373, 0.5, 0.373, 0.5, 0.373, 0.5, 0.373, 0.5, 0.373, 0.5, 0.373, 0.5, 0.373, 0.5, 0.373, 0.5, 0.373, 0.5, 0.373, 0.5, 0.373, 0.5, 0.373, 0.5, 0.373, 0.5, 0.373, 0.5, 0.373, 0.5, 0.373, 0.5, 0.373, 0.5, 0.373, 0.5, 0.373, 0.5, 0.373, 0.5, 0.373, 0.5, 0.373, 0.5, 0.373, 0.5, 0.373, 0.5, 0.373, 0.5, 0.373, 0.5, 0.373, 0.5, 0.373, 0.5, 0.373, 0.5, 0.373, 0.5, 0.373, 0.5, 0.373, 0.5, 0.373, 0.5, 0.373, 0.5, 0.373, 0.5, 0.373, 0.5, 0.373, 0.5, 0.373, 0.5, 0.373, 0.5, 0.373, 0.5, 0.373, 0.5, 0.373, 0.5, 0.373, 0.5, 0.373, 0.5, 0.373, 0.5, 0.373, 0.5, 0.373, 0.5, 0.373, 0.5, 0.373, 0.5, 0.373, 0.5, 0.373, 0.5, 0.373, 0.5, 0.373, 0.5, 0.373, 0.5, 0.373, 0.5, 0.373, 0.5, 0.373, 0.5, 0.373, 0.5, 0.373, 0.5, 0.373, 0.5, 0.373, 0.5, 0.373, 0.5, 0.373, 0.5, 0.373, 0.5, 0.373, 0.5, 0.373, 0.5, 0.373, 0.5, 0.373, 0.5, 0.373, 0.5, 0.373, 0.5, 0.373, 0.5, 0.373, 0.5, 0.373, 0.5, 0.373, 0.5, 0.373, 0.5, 0.373, 0.5, 0.373, 0.5, 0.373, 0.5, 0.373, 0.5, 0.373, 0.5, 0.373, 0.5, 0.373, 0.5, 0.373, 0.5, 0.373, 0.5, 0.373, 0.5, 0.373, 0.5, 0.373, 0.5, 0.373, 0.5, 0.373, 0.5, 0.373, 0.5, 0.373, 0.5, 0.373, 0.5, 0.373, 0.5, 0.373, 0.5, 0.373, 0.5, 0.373, 0.5, 0.373, 0.5, 0.373, 0.5, 0.373, 0.5, 0.373, 0.5, 0.373, 0.5, 0.373, 0.5, 0.373, 0.5, 0.373, 0.5, 0.373, 0.5, 0.373, 0.5, 0.373, 0.5, 0.373, 0.5, 0.373, 0.5, 0.373, 0.5, 0.373, 0.5, 0.373, 0.5, 0.373, 0.5, 0.373, 0.5, 0.373, 0.5, 0.373, 0.5, 0.373, 0.5, 0.373, 0.5, 0.373, 0.5, 0.373, 0.5, 0.373, 0.5, 0.373, 0.5, 0.373, 0.5, 0.373, 0.5, 0.373, 0.5, 0.373, 0.5, 0.373, 0.5, 0.373, 0.5, 0.373, 0.5, 0.373, 0.5, 0.373, 0.5, 0.373, 0.5, 0.373, 0.5, 0.373, 0.5, 0.373, 0.5, 0.373, 0.5, 0.373, 0.5, 0.373, 0.5, 0.373, 0.5, 0.373, 0.5, 0.373, 0.5, 0.373, 0.5, 0.373, 0.5, 0.373, 0.5, 0.373, 0.5, 0.373, 0.5, 0.373, 0.5, 0.373, 0.5, 0.373, 0.5, 0.373, 0.5, 0.373, 0.5, 0.373, 0.5, 0.373, 0.5, 0.373, 0.5, 0.373, 0.5, 0.373, 0.5, 0.373, 0.5, 0.373, 0.5, 0.373, 0.5, 0.373, 0.5, 0.373, 0.5, 0.373, 0.5, 0.373, 0.5, 0.373, 0.5, 0.373, 0.5, 0.373, 0.5, 0.373, 0.5, 0.373, 0.5, 0.373, 0.5, 0.373, 0.5, 0.373, 0.5, 0.373, 0.5, 0.373, 0.5, 0.373, 0.5, 0.373, 0.5, 0.373, 0.5, 0.373, 0.5, 0.373, 0.5, 0.373, 0.5, 0.373, 0.5, 0.373, 0.5, 0.373, 0.5, 0.373, 0.5, 0.373, 0.5, 0.373, 0.5, 0.373, 0.5, 0.373, 0.5, 0.373, 0.5, 0.373, 0.5, 0.373, 0.5, 0.373, 0.5, 0.373, 0.5, 0.373, 0.5, 0.373, 0.5, 0.373, 0.5, 0.373, 0.5, 0.373, 0.5, 0.373, 0.5, 0.373, 0.5, 0.373, 0.5, 0.373, 0.5, 0.373, 0.5, 0.373, 0.5, 0.373, 0.5, 0.373, 0.5, 0.373, 0.5, 0.373, 0.5, 0.373, 0.5, 0.373, 0.5, 0.373, 0.5, 0.373, 0.5, 0.373, 0.5, 0.373, 0.5, 0.373, 0.5, 0.373, 0.5, 0.373, 0.5, 0.373, 0.5, 0.373, 0.5, 0.373, 0.5, 0.373, 0.5, 0.373, 0.5, 0.373, 0.5, 0.373, 0.5, 0.373, 0.5, 0.373, 0.5, 0.373, 0.5, 0.373, 0.5, 0.373, 0.5, 0.373, 0.5, 0.373, 0.5, 0.373, 0.5, 0.373, 0.5])
me_plant3wallnut.materials.append(mat_palette)
me_plant3wallnut.use_remesh_preserve_volume = False
me_plant3wallnut.use_remesh_preserve_attributes = False
me_plant3wallnut.use_mirror_vertex_groups = False
me_plant3wallnut.update()
me_plant3wallnut.normals_split_custom_set([tuple(v) for v in zip(*[iter([-1.441e-05, 3.543e-06, 1.0, -1.442e-05, 3.772e-06, 1.0, -1.44e-05, 3.278e-06, 1.0, -1.429e-05, 1.905e-06, 1.0, -1.442e-05, 3.772e-06, 1.0, -1.441e-05, 3.543e-06, 1.0, -1.436e-05, 3.803e-06, 1.0, -1.441e-05, 3.543e-06, 1.0, -1.432e-05, 3.576e-06, 1.0, -1.436e-05, 3.803e-06, 1.0, -1.44e-05, 3.541e-06, 1.0, -1.429e-05, 1.905e-06, 1.0, -1.436e-05, 3.803e-06, 1.0, -1.429e-05, 1.905e-06, 1.0, -1.441e-05, 3.543e-06, 1.0, -1.441e-05, 2.777e-06, 1.0, -1.44e-05, 3.541e-06, 1.0, -1.436e-05, 3.803e-06, 1.0, -1.434e-05, 3.675e-06, 1.0, -1.436e-05, 3.803e-06, 1.0, -1.422e-05, 3.725e-06, 1.0, -1.434e-05, 3.675e-06, 1.0, -1.437e-05, 3.603e-06, 1.0, -1.441e-05, 2.777e-06, 1.0, -1.434e-05, 3.675e-06, 1.0, -1.441e-05, 2.777e-06, 1.0, -1.436e-05, 3.803e-06, 1.0, -1.464e-05, 1.01e-05, 1.0, -1.437e-05, 3.603e-06, 1.0, -1.434e-05, 3.675e-06, 1.0, -1.443e-05, 3.479e-06, 1.0, -1.434e-05, 3.675e-06, 1.0, -1.422e-05, 3.651e-06, 1.0, -1.443e-05, 3.479e-06, 1.0, -1.442e-05, 3.963e-06, 1.0, -1.464e-05, 1.01e-05, 1.0, -1.443e-05, 3.479e-06, 1.0, -1.464e-05, 1.01e-05, 1.0, -1.434e-05, 3.675e-06, 1.0, -1.433e-05, 2.754e-06, 1.0, -1.442e-05, 3.963e-06, 1.0, -1.443e-05, 3.479e-06, 1.0, -1.417e-05, 3.46e-06, 1.0, -1.443e-05, 3.479e-06, 1.0, -1.466e-05, 3.464e-06, 1.0, -1.417e-05, 3.46e-06, 1.0, -1.443e-05, 3.606e-06, 1.0, -1.433e-05, 2.754e-06, 1.0, -1.417e-05, 3.46e-06, 1.0, -1.433e-05, 2.754e-06, 1.0, -1.443e-05, 3.479e-06, 1.0, -1.423e-05, 2.281e-06, 1.0, -1.443e-05, 3.606e-06, 1.0, -1.417e-05, 3.46e-06, 1.0, -1.429e-05, 3.615e-06, 1.0, -1.417e-05, 3.46e-06, 1.0, -1.338e-05, 3.278e-06, 1.0, -1.429e-05, 3.615e-06, 1.0, -1.44e-05, 3.48e-06, 1.0, -1.423e-05, 2.281e-06, 1.0, -1.429e-05, 3.615e-06, 1.0, -1.423e-05, 2.281e-06, 1.0, -1.417e-05, 3.46e-06, 1.0, -1.452e-05, 3.713e-06, 1.0, -1.44e-05, 3.48e-06, 1.0, -1.429e-05, 3.615e-06, 1.0, -1.439e-05, 3.68e-06, 1.0, -1.429e-05, 3.615e-06, 1.0, -1.421e-05, 3.632e-06, 1.0, -1.439e-05, 3.68e-06, 1.0, -1.442e-05, 3.558e-06, 1.0, -1.452e-05, 3.713e-06, 1.0, -1.439e-05, 3.68e-06, 1.0, -1.452e-05, 3.713e-06, 1.0, -1.429e-05, 3.615e-06, 1.0, -1.436e-05, 3.695e-06, 1.0, -1.442e-05, 3.558e-06, 1.0, -1.439e-05, 3.68e-06, 1.0, -1.436e-05, 3.57e-06, 1.0, -1.442e-05, 3.558e-06, 1.0, -1.436e-05, 3.695e-06, 1.0, -1.434e-05, 3.502e-06, 1.0, -1.442e-05, 3.558e-06, 1.0, -1.436e-05, 3.57e-06, 1.0, -1.434e-05, 3.486e-06, 1.0, -1.436e-05, 3.57e-06, 1.0, -1.436e-05, 3.695e-06, 1.0, -1.408e-05, 2.535e-06, 1.0, -1.436e-05, 3.57e-06, 1.0, -1.434e-05, 3.486e-06, 1.0, -1.431e-05, 3.692e-06, 1.0, -1.436e-05, 3.57e-06, 1.0, -1.408e-05, 2.535e-06, 1.0, -1.416e-05, 3.626e-06, 1.0, -1.436e-05, 3.57e-06, 1.0, -1.431e-05, 3.692e-06, 1.0, -1.438e-05, 3.665e-06, 1.0, -1.431e-05, 3.692e-06, 1.0, -1.408e-05, 2.535e-06, 1.0, -1.424e-05, 3.002e-06, 1.0, -1.431e-05, 3.692e-06, 1.0, -1.438e-05, 3.665e-06, 1.0, -1.439e-05, 3.616e-06, 1.0, -1.431e-05, 3.692e-06, 1.0, -1.424e-05, 3.002e-06, 1.0, -1.416e-05, 3.613e-06, 1.0, -1.431e-05, 3.692e-06, 1.0, -1.439e-05, 3.616e-06, 1.0, -1.442e-05, 3.607e-06, 1.0, -1.439e-05, 3.616e-06, 1.0, -1.424e-05, 3.002e-06, 1.0, -1.46e-05, 3.834e-06, 1.0, -1.439e-05, 3.616e-06, 1.0, -1.442e-05, 3.607e-06, 1.0, -1.449e-05, 3.536e-06, 1.0, -1.439e-05, 3.616e-06, 1.0, -1.46e-05, 3.834e-06, 1.0, -1.49e-05, 3.576e-06, 1.0, -1.439e-05, 3.616e-06, 1.0, -1.449e-05, 3.536e-06, 1.0, -1.441e-05, 3.851e-06, 1.0, -1.449e-05, 3.536e-06, 1.0, -1.46e-05, 3.834e-06, 1.0, -1.471e-05, 1.111e-05, 1.0, -1.449e-05, 3.536e-06, 1.0, -1.441e-05, 3.851e-06, 1.0, -1.435e-05, 3.712e-06, 1.0, -1.449e-05, 3.536e-06, 1.0, -1.471e-05, 1.111e-05, 1.0, -1.434e-05, 3.651e-06, 1.0, -1.449e-05, 3.536e-06, 1.0, -1.435e-05, 3.712e-06, 1.0, -1.439e-05, 3.344e-06, 1.0, -1.435e-05, 3.712e-06, 1.0, -1.471e-05, 1.111e-05, 1.0, -1.495e-05, 1.031e-05, 1.0, -1.435e-05, 3.712e-06, 1.0, -1.439e-05, 3.344e-06, 1.0, -1.436e-05, 3.774e-06, 1.0, -1.435e-05, 3.712e-06, 1.0, -1.495e-05, 1.031e-05, 1.0, -1.434e-05, 3.651e-06, 1.0, -1.435e-05, 3.712e-06, 1.0, -1.436e-05, 3.774e-06, 1.0, -1.437e-05, 3.549e-06, 1.0, -1.436e-05, 3.774e-06, 1.0, -1.495e-05, 1.031e-05, 1.0, -1.461e-05, 4.085e-06, 1.0, -1.436e-05, 3.774e-06, 1.0, -1.437e-05, 3.549e-06, 1.0, -1.443e-05, 3.653e-06, 1.0, -1.436e-05, 3.774e-06, 1.0, -1.461e-05, 4.085e-06, 1.0, -1.434e-05, 3.651e-06, 1.0, -1.436e-05, 3.774e-06, 1.0, -1.443e-05, 3.653e-06, 1.0, -1.441e-05, 3.29e-06, 1.0, -1.443e-05, 3.653e-06, 1.0, -1.461e-05, 4.085e-06, 1.0, -1.442e-05, 4.41e-06, 1.0, -1.443e-05, 3.653e-06, 1.0, -1.441e-05, 3.29e-06, 1.0, -1.441e-05, 3.445e-06, 1.0, -1.443e-05, 3.653e-06, 1.0, -1.442e-05, 4.41e-06, 1.0, -1.462e-05, 3.651e-06, 1.0, -1.443e-05, 3.653e-06, 1.0, -1.441e-05, 3.445e-06, 1.0, -1.437e-05, 3.615e-06, 1.0, -1.441e-05, 3.445e-06, 1.0, -1.442e-05, 4.41e-06, 1.0, -1.432e-05, 3.331e-06, 1.0, -1.441e-05, 3.445e-06, 1.0, -1.437e-05, 3.615e-06, 1.0, -1.445e-05, 3.814e-06, 1.0, -1.441e-05, 3.445e-06, 1.0, -1.432e-05, 3.331e-06, 1.0, -1.444e-05, 3.874e-06, 1.0, -1.441e-05, 3.445e-06, 1.0, -1.445e-05, 3.814e-06, 1.0, -1.446e-05, 3.502e-06, 1.0, -1.445e-05, 3.814e-06, 1.0, -1.432e-05, 3.331e-06, 1.0, -1.448e-05, 3.502e-06, 1.0, -1.445e-05, 3.814e-06, 1.0, -1.446e-05, 3.502e-06, 1.0, 1.439e-05, -3.576e-06, -1.0, 1.44e-05, -3.788e-06, -1.0, 1.44e-05, -3.439e-06, -1.0, 1.44e-05, -3.439e-06, -1.0, 1.44e-05, -3.788e-06, -1.0, 1.43e-05, -1.899e-06, -1.0, 1.453e-05, -3.576e-06, -1.0, 1.44e-05, -3.439e-06, -1.0, 1.439e-05, -3.774e-06, -1.0, 1.43e-05, -1.899e-06, -1.0, 1.439e-05, -3.541e-06, -1.0, 1.439e-05, -3.774e-06, -1.0, 1.44e-05, -3.439e-06, -1.0, 1.43e-05, -1.899e-06, -1.0, 1.439e-05, -3.774e-06, -1.0, 1.439e-05, -3.774e-06, -1.0, 1.439e-05, -3.541e-06, -1.0, 1.436e-05, -2.777e-06, -1.0, 1.416e-05, -3.725e-06, -1.0, 1.439e-05, -3.774e-06, -1.0, 1.435e-05, -3.675e-06, -1.0, 1.436e-05, -2.777e-06, -1.0, 1.437e-05, -3.603e-06, -1.0, 1.435e-05, -3.675e-06, -1.0, 1.439e-05, -3.774e-06, -1.0, 1.436e-05, -2.777e-06, -1.0, 1.435e-05, -3.675e-06, -1.0, 1.435e-05, -3.675e-06, -1.0, 1.437e-05, -3.603e-06, -1.0, 1.435e-05, -2.673e-06, -1.0, 1.434e-05, -3.651e-06, -1.0, 1.435e-05, -3.675e-06, -1.0, 1.428e-05, -3.595e-06, -1.0, 1.435e-05, -2.673e-06, -1.0, 1.438e-05, -3.603e-06, -1.0, 1.428e-05, -3.595e-06, -1.0, 1.435e-05, -3.675e-06, -1.0, 1.435e-05, -2.673e-06, -1.0, 1.428e-05, -3.595e-06, -1.0, 1.428e-05, -3.595e-06, -1.0, 1.438e-05, -3.603e-06, -1.0, 1.46e-05, -7.191e-06, -1.0, 1.397e-05, -3.464e-06, -1.0, 1.428e-05, -3.595e-06, -1.0, 1.423e-05, -3.443e-06, -1.0, 1.46e-05, -7.191e-06, -1.0, 1.444e-05, -4.002e-06, -1.0, 1.423e-05, -3.443e-06, -1.0, 1.428e-05, -3.595e-06, -1.0, 1.46e-05, -7.191e-06, -1.0, 1.423e-05, -3.443e-06, -1.0, 1.423e-05, -3.443e-06, -1.0, 1.444e-05, -4.002e-06, -1.0, 1.417e-05, -2.275e-06, -1.0, 1.391e-05, -3.278e-06, -1.0, 1.423e-05, -3.443e-06, -1.0, 1.434e-05, -3.995e-06, -1.0, 1.417e-05, -2.275e-06, -1.0, 1.439e-05, -3.48e-06, -1.0, 1.434e-05, -3.995e-06, -1.0, 1.423e-05, -3.443e-06, -1.0, 1.417e-05, -2.275e-06, -1.0, 1.434e-05, -3.995e-06, -1.0, 1.434e-05, -3.995e-06, -1.0, 1.439e-05, -3.48e-06, -1.0, 1.449e-05, -3.695e-06, -1.0, 1.438e-05, -3.777e-06, -1.0, 1.434e-05, -3.995e-06, -1.0, 1.437e-05, -3.593e-06, -1.0, 1.449e-05, -3.695e-06, -1.0, 1.438e-05, -3.579e-06, -1.0, 1.437e-05, -3.593e-06, -1.0, 1.434e-05, -3.995e-06, -1.0, 1.449e-05, -3.695e-06, -1.0, 1.437e-05, -3.593e-06, -1.0, 1.437e-05, -3.593e-06, -1.0, 1.438e-05, -3.579e-06, -1.0, 1.442e-05, -3.539e-06, -1.0, 1.438e-05, -3.777e-06, -1.0, 1.437e-05, -3.593e-06, -1.0, 1.44e-05, -3.616e-06, -1.0, 1.437e-05, -3.593e-06, -1.0, 1.442e-05, -3.539e-06, -1.0, 1.44e-05, -3.616e-06, -1.0, 1.442e-05, -3.539e-06, -1.0, 1.438e-05, -3.579e-06, -1.0, 1.446e-05, -3.666e-06, -1.0, 1.44e-05, -3.616e-06, -1.0, 1.442e-05, -3.539e-06, -1.0, 1.446e-05, -3.666e-06, -1.0, 1.438e-05, -3.777e-06, -1.0, 1.44e-05, -3.616e-06, -1.0, 1.444e-05, -3.801e-06, -1.0, 1.44e-05, -3.616e-06, -1.0, 1.446e-05, -3.666e-06, -1.0, 1.444e-05, -3.801e-06, -1.0, 1.444e-05, -3.801e-06, -1.0, 1.446e-05, -3.666e-06, -1.0, 1.441e-05, -3.795e-06, -1.0, 1.446e-05, -3.666e-06, -1.0, 1.438e-05, -3.579e-06, -1.0, 1.436e-05, -3.556e-06, -1.0, 1.441e-05, -3.795e-06, -1.0, 1.446e-05, -3.666e-06, -1.0, 1.436e-05, -3.556e-06, -1.0, 1.436e-05, -3.556e-06, -1.0, 1.438e-05, -3.579e-06, -1.0, 1.463e-05, -3.821e-06, -1.0, 1.438e-05, -3.777e-06, -1.0, 1.444e-05, -3.801e-06, -1.0, 1.44e-05, -3.674e-06, -1.0, 1.44e-05, -3.674e-06, -1.0, 1.444e-05, -3.801e-06, -1.0, 1.446e-05, -3.922e-06, -1.0, 1.446e-05, -3.922e-06, -1.0, 1.444e-05, -3.801e-06, -1.0, 1.451e-05, -3.62e-06, -1.0, 1.444e-05, -3.801e-06, -1.0, 1.441e-05, -3.795e-06, -1.0, 1.459e-05, -3.74e-06, -1.0, 1.451e-05, -3.62e-06, -1.0, 1.444e-05, -3.801e-06, -1.0, 1.459e-05, -3.74e-06, -1.0, 1.441e-05, -3.795e-06, -1.0, 1.436e-05, -3.556e-06, -1.0, 1.431e-05, -3.603e-06, -1.0, 1.459e-05, -3.74e-06, -1.0, 1.441e-05, -3.795e-06, -1.0, 1.431e-05, -3.603e-06, -1.0, 1.431e-05, -3.603e-06, -1.0, 1.436e-05, -3.556e-06, -1.0, 1.432e-05, -2.744e-06, -1.0, 1.432e-05, -2.744e-06, -1.0, 1.436e-05, -3.556e-06, -1.0, 1.444e-05, -3.585e-06, -1.0, 1.436e-05, -3.556e-06, -1.0, 1.463e-05, -3.821e-06, -1.0, 1.448e-05, -3.657e-06, -1.0, 1.444e-05, -3.585e-06, -1.0, 1.436e-05, -3.556e-06, -1.0, 1.448e-05, -3.657e-06, -1.0, 1.463e-05, -3.821e-06, -1.0, 1.438e-05, -3.579e-06, -1.0, 1.446e-05, -3.739e-06, -1.0, 1.448e-05, -3.657e-06, -1.0, 1.463e-05, -3.821e-06, -1.0, 1.446e-05, -3.739e-06, -1.0, 1.446e-05, -3.739e-06, -1.0, 1.438e-05, -3.579e-06, -1.0, 1.429e-05, -3.554e-06, -1.0, 1.429e-05, -3.554e-06, -1.0, 1.438e-05, -3.579e-06, -1.0, 1.424e-05, -3.56e-06, -1.0, 1.424e-05, -3.56e-06, -1.0, 1.438e-05, -3.579e-06, -1.0, 1.416e-05, -3.502e-06, -1.0, 1.451e-05, -3.62e-06, -1.0, 1.459e-05, -3.74e-06, -1.0, 1.442e-05, -3.524e-06, -1.0, 1.459e-05, -3.74e-06, -1.0, 1.431e-05, -3.603e-06, -1.0, 1.442e-05, -3.524e-06, -1.0, 1.431e-05, -3.603e-06, -1.0, 1.432e-05, -2.744e-06, -1.0, 1.441e-05, -3.552e-06, -1.0, 1.442e-05, -3.524e-06, -1.0, 1.431e-05, -3.603e-06, -1.0, 1.441e-05, -3.552e-06, -1.0, 1.444e-05, -3.585e-06, -1.0, 1.448e-05, -3.657e-06, -1.0, 1.435e-05, -3.567e-06, -1.0, 1.448e-05, -3.657e-06, -1.0, 1.446e-05, -3.739e-06, -1.0, 1.435e-05, -3.567e-06, -1.0, 1.446e-05, -3.739e-06, -1.0, 1.429e-05, -3.554e-06, -1.0, 1.439e-05, -3.488e-06, -1.0, 1.435e-05, -3.567e-06, -1.0, 1.446e-05, -3.739e-06, -1.0, 1.439e-05, -3.488e-06, -1.0, 1.446e-05, -3.922e-06, -1.0, 1.451e-05, -3.62e-06, -1.0, 1.429e-05, -3.506e-06, -1.0, 1.429e-05, -3.506e-06, -1.0, 1.451e-05, -3.62e-06, -1.0, 1.427e-05, -3.467e-06, -1.0, 1.451e-05, -3.62e-06, -1.0, 1.442e-05, -3.524e-06, -1.0, 1.443e-05, -3.574e-06, -1.0, 1.427e-05, -3.467e-06, -1.0, 1.451e-05, -3.62e-06, -1.0, 1.443e-05, -3.574e-06, -1.0, 1.442e-05, -3.524e-06, -1.0, 1.441e-05, -3.552e-06, -1.0, 1.443e-05, -3.574e-06, -1.0, 1.443e-05, -3.574e-06, -1.0, 1.441e-05, -3.552e-06, -1.0, 1.445e-05, -3.603e-06, -1.0, 1.441e-05, -3.552e-06, -1.0, 1.432e-05, -2.744e-06, -1.0, 1.436e-05, -3.666e-06, -1.0, 1.445e-05, -3.603e-06, -1.0, 1.441e-05, -3.552e-06, -1.0, 1.436e-05, -3.666e-06, -1.0, 1.432e-05, -2.744e-06, -1.0, 1.444e-05, -3.585e-06, -1.0, 1.438e-05, -3.74e-06, -1.0, 1.436e-05, -3.666e-06, -1.0, 1.432e-05, -2.744e-06, -1.0, 1.438e-05, -3.74e-06, -1.0, 1.444e-05, -3.585e-06, -1.0, 1.435e-05, -3.567e-06, -1.0, 1.428e-05, -3.874e-06, -1.0, 1.438e-05, -3.74e-06, -1.0, 1.444e-05, -3.585e-06, -1.0, 1.428e-05, -3.874e-06, -1.0, 1.435e-05, -3.567e-06, -1.0, 1.439e-05, -3.488e-06, -1.0, 1.428e-05, -3.874e-06, -1.0, 1.428e-05, -3.874e-06, -1.0, 1.439e-05, -3.488e-06, -1.0, 1.431e-05, -3.776e-06, -1.0, 1.439e-05, -3.488e-06, -1.0, 1.429e-05, -3.554e-06, -1.0, 1.466e-05, -3.679e-06, -1.0, 1.431e-05, -3.776e-06, -1.0, 1.439e-05, -3.488e-06, -1.0, 1.466e-05, -3.679e-06, -1.0, 1.429e-05, -3.554e-06, -1.0, 1.424e-05, -3.56e-06, -1.0, 1.455e-05, -3.456e-06, -1.0, 1.466e-05, -3.679e-06, -1.0, 1.429e-05, -3.554e-06, -1.0, 1.455e-05, -3.456e-06, -1.0, 1.455e-05, -3.456e-06, -1.0, 1.424e-05, -3.56e-06, -1.0, 1.427e-05, -3.647e-06, -1.0, 1.427e-05, -3.647e-06, -1.0, 1.424e-05, -3.56e-06, -1.0, 1.416e-05, -3.626e-06, -1.0, 1.443e-05, -3.574e-06, -1.0, 1.445e-05, -3.603e-06, -1.0, 1.451e-05, -3.995e-06, -1.0, 1.445e-05, -3.603e-06, -1.0, 1.436e-05, -3.666e-06, -1.0, 1.451e-05, -3.995e-06, -1.0, 1.427e-05, -3.467e-06, -1.0, 1.443e-05, -3.574e-06, -1.0, 1.451e-05, -3.995e-06, -1.0, 1.428e-05, -3.874e-06, -1.0, 1.431e-05, -3.776e-06, -1.0, 1.439e-05, -3.71e-06, -1.0, 1.451e-05, -3.995e-06, -1.0, 1.436e-05, -3.666e-06, -1.0, 1.439e-05, -3.71e-06, -1.0, 1.436e-05, -3.666e-06, -1.0, 1.438e-05, -3.74e-06, -1.0, 1.439e-05, -3.71e-06, -1.0, 1.438e-05, -3.74e-06, -1.0, 1.428e-05, -3.874e-06, -1.0, 1.439e-05, -3.71e-06, -1.0, 1.431e-05, -3.776e-06, -1.0, 1.466e-05, -3.679e-06, -1.0, 1.429e-05, -2.932e-06, -1.0, 1.439e-05, -3.71e-06, -1.0, 1.431e-05, -3.776e-06, -1.0, 1.429e-05, -2.932e-06, -1.0, 1.455e-05, -3.456e-06, -1.0, 1.427e-05, -3.647e-06, -1.0, 1.446e-05, -3.693e-06, -1.0, 1.429e-05, -2.932e-06, -1.0, 1.466e-05, -3.679e-06, -1.0, 1.446e-05, -3.693e-06, -1.0, 1.466e-05, -3.679e-06, -1.0, 1.455e-05, -3.456e-06, -1.0, 1.446e-05, -3.693e-06, -1.0, 1.427e-05, -3.467e-06, -1.0, 1.451e-05, -3.995e-06, -1.0, 1.437e-05, -3.677e-06, -1.0, 1.439e-05, -3.71e-06, -1.0, 1.429e-05, -2.932e-06, -1.0, 1.437e-05, -3.677e-06, -1.0, 1.429e-05, -2.932e-06, -1.0, 1.446e-05, -3.693e-06, -1.0, 1.437e-05, -3.677e-06, -1.0, 1.451e-05, -3.995e-06, -1.0, 1.439e-05, -3.71e-06, -1.0, 1.437e-05, -3.677e-06, -1.0, 1.437e-05, -3.677e-06, -1.0, 1.446e-05, -3.693e-06, -1.0, 1.436e-05, -2.654e-06, -1.0, 1.446e-05, -3.693e-06, -1.0, 1.427e-05, -3.647e-06, -1.0, 1.443e-05, -3.619e-06, -1.0, 1.436e-05, -2.654e-06, -1.0, 1.446e-05, -3.693e-06, -1.0, 1.443e-05, -3.619e-06, -1.0, 1.443e-05, -3.619e-06, -1.0, 1.427e-05, -3.647e-06, -1.0, 1.434e-05, -3.613e-06, -1.0, 1.436e-05, -2.654e-06, -1.0, 1.443e-05, -3.619e-06, -1.0, 1.441e-05, -3.607e-06, -1.0, 1.441e-05, -3.607e-06, -1.0, 1.443e-05, -3.619e-06, -1.0, 1.448e-05, -3.835e-06, -1.0, 1.448e-05, -3.835e-06, -1.0, 1.443e-05, -3.619e-06, -1.0, 1.445e-05, -3.536e-06, -1.0, 1.445e-05, -3.536e-06, -1.0, 1.443e-05, -3.619e-06, -1.0, 1.471e-05, -3.576e-06, -1.0, 1.448e-05, -3.835e-06, -1.0, 1.445e-05, -3.536e-06, -1.0, 1.44e-05, -3.851e-06, -1.0, 1.44e-05, -3.851e-06, -1.0, 1.445e-05, -3.536e-06, -1.0, 1.471e-05, -1.11e-05, -1.0, 1.471e-05, -1.11e-05, -1.0, 1.445e-05, -3.536e-06, -1.0, 1.435e-05, -3.712e-06, -1.0, 1.435e-05, -3.712e-06, -1.0, 1.445e-05, -3.536e-06, -1.0, 1.434e-05, -3.651e-06, -1.0, 1.471e-05, -1.11e-05, -1.0, 1.435e-05, -3.712e-06, -1.0, 1.44e-05, -3.344e-06, -1.0, 1.44e-05, -3.344e-06, -1.0, 1.435e-05, -3.712e-06, -1.0, 1.496e-05, -1.031e-05, -1.0, 1.496e-05, -1.031e-05, -1.0, 1.435e-05, -3.712e-06, -1.0, 1.435e-05, -3.774e-06, -1.0, 1.435e-05, -3.774e-06, -1.0, 1.435e-05, -3.712e-06, -1.0, 1.434e-05, -3.651e-06, -1.0, 1.496e-05, -1.031e-05, -1.0, 1.435e-05, -3.774e-06, -1.0, 1.439e-05, -3.549e-06, -1.0, 1.439e-05, -3.549e-06, -1.0, 1.435e-05, -3.774e-06, -1.0, 1.449e-05, -4.184e-06, -1.0, 1.449e-05, -4.184e-06, -1.0, 1.435e-05, -3.774e-06, -1.0, 1.439e-05, -3.682e-06, -1.0, 1.439e-05, -3.682e-06, -1.0, 1.435e-05, -3.774e-06, -1.0, 1.434e-05, -3.651e-06, -1.0, 1.449e-05, -4.184e-06, -1.0, 1.439e-05, -3.682e-06, -1.0, 1.441e-05, -3.494e-06, -1.0, 1.441e-05, -3.494e-06, -1.0, 1.439e-05, -3.682e-06, -1.0, 1.431e-05, -3.456e-06, -1.0, 1.431e-05, -3.456e-06, -1.0, 1.439e-05, -3.682e-06, -1.0, 1.442e-05, -3.565e-06, -1.0, 1.442e-05, -3.565e-06, -1.0, 1.439e-05, -3.682e-06, -1.0, 1.444e-05, -3.651e-06, -1.0, 1.431e-05, -3.456e-06, -1.0, 1.442e-05, -3.565e-06, -1.0, 1.439e-05, -3.545e-06, -1.0, 1.439e-05, -3.545e-06, -1.0, 1.442e-05, -3.565e-06, -1.0, 1.428e-05, -2.882e-06, -1.0, 1.428e-05, -2.882e-06, -1.0, 1.442e-05, -3.565e-06, -1.0, 1.447e-05, -3.698e-06, -1.0, 1.447e-05, -3.698e-06, -1.0, 1.442e-05, -3.565e-06, -1.0, 1.434e-05, -3.576e-06, -1.0, 1.428e-05, -2.882e-06, -1.0, 1.447e-05, -3.698e-06, -1.0, 1.447e-05, -3.828e-06, -1.0, 1.447e-05, -3.828e-06, -1.0, 1.447e-05, -3.698e-06, -1.0, 1.439e-05, -3.576e-06, -1.0, 1.0, 3.568e-06, 1.49e-05, 1.0, 3.696e-06, 1.49e-05, 1.0, 3.539e-06, 1.49e-05, 1.0, 3.725e-06, 1.49e-05, 1.0, 3.696e-06, 1.49e-05, 1.0, 3.568e-06, 1.49e-05, 1.0, 4.189e-06, 1.535e-05, 1.0, 3.903e-06, 1.565e-05, 1.0, 4.615e-06, 1.49e-05, 1.0, 3.477e-06, 1.609e-05, 1.0, 3.903e-06, 1.565e-05, 1.0, 4.189e-06, 1.535e-05, 1.0, 3.241e-06, 1.609e-05, 1.0, 3.136e-06, 1.609e-05, 1.0, 3.397e-06, 1.609e-05, 1.0, 2.98e-06, 1.609e-05, 1.0, 3.136e-06, 1.609e-05, 1.0, 3.241e-06, 1.609e-05, 1.0, 3.536e-06, 1.49e-05, 1.0, 3.536e-06, 1.49e-05, 1.0, 1.857e-06, 1.49e-05, 1.0, 5.215e-06, 1.49e-05, 1.0, 3.536e-06, 1.49e-05, 1.0, 3.536e-06, 1.49e-05, 1.0, 3.21e-06, 1.49e-05, 1.0, 3.21e-06, 1.49e-05, 1.0, 4.929e-06, 1.49e-05, 1.0, 1.49e-06, 1.49e-05, 1.0, 3.21e-06, 1.49e-05, 1.0, 3.21e-06, 1.49e-05, 1.0, 4.168e-06, 1.395e-05, 1.0, 3.747e-06, 1.346e-05, 1.0, 3.444e-06, 1.311e-05, 1.0, 4.47e-06, 1.431e-05, 1.0, 3.747e-06, 1.346e-05, 1.0, 4.168e-06, 1.395e-05, 1.0, 3.96e-06, 1.371e-05, 1.0, 3.96e-06, 1.371e-05, 1.0, 3.45e-06, 1.431e-05, 1.0, 4.47e-06, 1.311e-05, 1.0, 3.96e-06, 1.371e-05, 1.0, 3.96e-06, 1.371e-05, 1.0, 4.776e-06, 1.401e-05, 1.0, 3.133e-06, 1.401e-05, 1.0, 1.948e-06, 1.401e-05, 1.0, 5.96e-06, 1.401e-05, 1.0, 3.133e-06, 1.401e-05, 1.0, 4.776e-06, 1.401e-05, 1.0, 4.695e-06, 1.401e-05, 1.0, 2.939e-06, 1.401e-05, 1.0, 1.674e-06, 1.401e-05, 1.0, 5.96e-06, 1.401e-05, 1.0, 2.939e-06, 1.401e-05, 1.0, 4.695e-06, 1.401e-05, 1.0, 2.201e-06, 1.431e-05, 1.0, 3.187e-06, 1.431e-05, 1.0, 3.897e-06, 1.431e-05, 1.0, 1.49e-06, 1.431e-05, 1.0, 3.187e-06, 1.431e-05, 1.0, 2.201e-06, 1.431e-05, 1.0, 3.09e-06, 1.431e-05, 1.0, 3.243e-06, 1.431e-05, 1.0, 3.353e-06, 1.431e-05, 1.0, 2.98e-06, 1.431e-05, 1.0, 3.243e-06, 1.431e-05, 1.0, 3.09e-06, 1.431e-05, 1.0, 4.193e-06, 1.431e-05, 1.0, 3.808e-06, 1.431e-05, 1.0, 3.531e-06, 1.431e-05, 1.0, 4.47e-06, 1.431e-05, 1.0, 3.808e-06, 1.431e-05, 1.0, 4.193e-06, 1.431e-05, 1.0, 3.783e-06, 1.431e-05, 1.0, 3.863e-06, 1.431e-05, 1.0, 3.92e-06, 1.431e-05, 1.0, 3.725e-06, 1.431e-05, 1.0, 3.863e-06, 1.431e-05, 1.0, 3.783e-06, 1.431e-05, 1.0, 2.426e-06, 1.431e-05, 1.0, 2.692e-06, 1.431e-05, 1.0, 2.883e-06, 1.431e-05, 1.0, 2.235e-06, 1.431e-05, 1.0, 2.692e-06, 1.431e-05, 1.0, 2.426e-06, 1.431e-05, 1.0, 2.985e-06, 1.48e-05, 1.0, 2.993e-06, 1.486e-05, 1.0, 2.998e-06, 1.49e-05, 1.0, 2.98e-06, 1.475e-05, 1.0, 2.993e-06, 1.486e-05, 1.0, 2.985e-06, 1.48e-05, 1.0, 3.558e-06, 1.421e-05, 1.0, 3.326e-06, 1.418e-05, 1.0, 3.158e-06, 1.416e-05, 1.0, 3.725e-06, 1.423e-05, 1.0, 3.326e-06, 1.418e-05, 1.0, 3.558e-06, 1.421e-05, -1.0, -3.353e-06, -1.423e-05, -1.0, -3.463e-06, -1.423e-05, -1.0, -3.615e-06, -1.423e-05, -1.0, -3.615e-06, -1.423e-05, -1.0, -3.463e-06, -1.423e-05, -1.0, -3.725e-06, -1.423e-05, -1.0, -2.235e-06, -1.475e-05, -1.0, -2.455e-06, -1.475e-05, -1.0, -2.76e-06, -1.475e-05, -1.0, -2.76e-06, -1.475e-05, -1.0, -2.455e-06, -1.475e-05, -1.0, -2.98e-06, -1.475e-05, -1.0, -2.98e-06, -1.431e-05, -1.0, -3.2e-06, -1.431e-05, -1.0, -3.505e-06, -1.431e-05, -1.0, -3.505e-06, -1.431e-05, -1.0, -3.2e-06, -1.431e-05, -1.0, -3.725e-06, -1.431e-05, -1.0, -2.98e-06, -1.46e-05, -1.0, -2.98e-06, -1.452e-05, -1.0, -2.98e-06, -1.439e-05, -1.0, -2.98e-06, -1.439e-05, -1.0, -2.98e-06, -1.452e-05, -1.0, -2.98e-06, -1.431e-05, -1.0, -4.47e-06, -1.431e-05, -1.0, -4.031e-06, -1.431e-05, -1.0, -3.42e-06, -1.431e-05, -1.0, -3.42e-06, -1.431e-05, -1.0, -4.031e-06, -1.431e-05, -1.0, -2.98e-06, -1.431e-05, -1.0, -4.47e-06, -1.431e-05, -1.0, -3.591e-06, -1.431e-05, -1.0, -2.37e-06, -1.431e-05, -1.0, -2.37e-06, -1.431e-05, -1.0, -3.591e-06, -1.431e-05, -1.0, -1.49e-06, -1.431e-05, -1.0, -4.47e-06, -1.431e-05, -1.0, -4.031e-06, -1.431e-05, -1.0, -3.42e-06, -1.431e-05, -1.0, -3.42e-06, -1.431e-05, -1.0, -4.031e-06, -1.431e-05, -1.0, -2.98e-06, -1.431e-05, -1.0, -4.47e-06, -1.431e-05, -1.0, -4.031e-06, -1.431e-05, -1.0, -3.42e-06, -1.431e-05, -1.0, -3.42e-06, -1.431e-05, -1.0, -4.031e-06, -1.431e-05, -1.0, -2.98e-06, -1.431e-05, -1.0, -4.47e-06, -1.401e-05, -1.0, -4.031e-06, -1.41e-05, -1.0, -3.42e-06, -1.422e-05, -1.0, -3.42e-06, -1.422e-05, -1.0, -4.031e-06, -1.41e-05, -1.0, -2.98e-06, -1.431e-05, -1.0, -4.47e-06, -1.49e-05, -1.0, -4.031e-06, -1.49e-05, -1.0, -3.42e-06, -1.49e-05, -1.0, -3.42e-06, -1.49e-05, -1.0, -4.031e-06, -1.49e-05, -1.0, -2.98e-06, -1.49e-05, -1.0, -3.725e-06, -1.49e-05, -1.0, -3.353e-06, -1.52e-05, -1.0, -3.353e-06, -1.52e-05, -1.0, -3.353e-06, -1.52e-05, -1.0, -3.353e-06, -1.52e-05, -1.0, -2.98e-06, -1.55e-05, -1.0, -4.47e-06, -1.49e-05, -1.0, -3.725e-06, -1.49e-05, -1.0, -3.725e-06, -1.49e-05, -1.0, -3.725e-06, -1.49e-05, -1.0, -3.725e-06, -1.49e-05, -1.0, -2.98e-06, -1.49e-05, -1.0, -2.98e-06, -1.49e-05, -1.0, -3.725e-06, -1.49e-05, -1.0, -3.725e-06, -1.49e-05, -1.0, -3.725e-06, -1.49e-05, -1.0, -3.725e-06, -1.49e-05, -1.0, -4.47e-06, -1.49e-05, -1.0, -3.477e-06, -1.49e-05, -1.0, -4.098e-06, -1.416e-05, -1.0, -3.849e-06, -1.445e-05, -1.0, -3.849e-06, -1.445e-05, -1.0, -4.098e-06, -1.416e-05, -1.0, -4.47e-06, -1.371e-05, -1.0, -2.98e-06, -1.371e-05, -1.0, -3.291e-06, -1.371e-05, -1.0, -3.166e-06, -1.371e-05, -1.0, -3.166e-06, -1.371e-05, -1.0, -3.291e-06, -1.371e-05, -1.0, -3.477e-06, -1.371e-05, -1.0, -3.725e-06, -1.49e-05, -1.0, -3.725e-06, -1.49e-05, -1.0, -3.725e-06, -1.49e-05, -1.0, -3.725e-06, -1.49e-05, -1.0, -3.725e-06, -1.49e-05, -1.0, -3.725e-06, -1.49e-05, 3.377e-06, -1.0, 4.085e-06, 3.377e-06, -1.0, 4.085e-06, 3.377e-06, -1.0, 4.085e-06, 3.377e-06, -1.0, 4.085e-06, 3.377e-06, -1.0, 4.085e-06, 3.377e-06, -1.0, 4.085e-06, 3.576e-06, -1.0, 4.079e-06, 3.576e-06, -1.0, 4.079e-06, 3.576e-06, -1.0, 4.154e-06, 3.576e-06, -1.0, 4.005e-06, 3.576e-06, -1.0, 4.079e-06, 3.576e-06, -1.0, 4.079e-06, 3.576e-06, -1.0, 4.079e-06, 3.576e-06, -1.0, 4.079e-06, 3.576e-06, -1.0, 4.06e-06, 3.576e-06, -1.0, 4.098e-06, 3.576e-06, -1.0, 4.079e-06, 3.576e-06, -1.0, 4.079e-06, 3.576e-06, -1.0, 4.204e-06, 3.576e-06, -1.0, 4.142e-06, 3.576e-06, -1.0, 4.248e-06, 3.576e-06, -1.0, 4.098e-06, 3.576e-06, -1.0, 4.142e-06, 3.576e-06, -1.0, 4.204e-06, 3.576e-06, -1.0, 4.255e-06, 3.576e-06, -1.0, 4.164e-06, 3.576e-06, -1.0, 4.321e-06, 3.576e-06, -1.0, 4.098e-06, 3.576e-06, -1.0, 4.164e-06, 3.576e-06, -1.0, 4.255e-06, 3.576e-06, -1.0, 4.206e-06, 3.576e-06, -1.0, 4.251e-06, 3.576e-06, -1.0, 4.173e-06, 3.576e-06, -1.0, 4.284e-06, 3.576e-06, -1.0, 4.251e-06, 3.576e-06, -1.0, 4.206e-06, 3.576e-06, -1.0, 4.202e-06, 3.576e-06, -1.0, 4.142e-06, 3.576e-06, -1.0, 4.246e-06, 3.576e-06, -1.0, 4.098e-06, 3.576e-06, -1.0, 4.142e-06, 3.576e-06, -1.0, 4.202e-06, 3.576e-06, -1.0, 4.209e-06, 3.576e-06, -1.0, 4.361e-06, 3.576e-06, -1.0, 4.099e-06, 3.576e-06, -1.0, 4.47e-06, 3.576e-06, -1.0, 4.361e-06, 3.576e-06, -1.0, 4.209e-06, 3.576e-06, -1.0, 4.207e-06, 3.576e-06, -1.0, 4.36e-06, 3.576e-06, -1.0, 4.097e-06, 3.576e-06, -1.0, 4.47e-06, 3.576e-06, -1.0, 4.36e-06, 3.576e-06, -1.0, 4.207e-06, 2.736e-06, -1.0, 3.574e-06, 3.224e-06, -1.0, 3.878e-06, 2.384e-06, -1.0, 3.354e-06, 3.576e-06, -1.0, 4.098e-06, 3.224e-06, -1.0, 3.878e-06, 2.736e-06, -1.0, 3.574e-06, 4.416e-06, -1.0, 3.987e-06, 3.928e-06, -1.0, 3.835e-06, 4.768e-06, -1.0, 4.097e-06, 3.576e-06, -1.0, 3.725e-06, 3.928e-06, -1.0, 3.835e-06, 4.416e-06, -1.0, 3.987e-06, 2.98e-06, -1.0, 2.981e-06, 2.98e-06, -1.0, 2.981e-06, 2.98e-06, -1.0, 2.982e-06, 2.98e-06, -1.0, 2.98e-06, 2.98e-06, -1.0, 2.981e-06, 2.98e-06, -1.0, 2.981e-06, 2.98e-06, -1.0, 3.304e-06, 2.98e-06, -1.0, 3.549e-06, 2.98e-06, -1.0, 3.128e-06, 2.98e-06, -1.0, 3.725e-06, 2.98e-06, -1.0, 3.549e-06, 2.98e-06, -1.0, 3.304e-06, -3.576e-06, 1.0, -2.98e-06, -3.576e-06, 1.0, -4.031e-06, -3.576e-06, 1.0, -3.42e-06, -3.576e-06, 1.0, -3.42e-06, -3.576e-06, 1.0, -4.031e-06, -3.576e-06, 1.0, -4.47e-06, -3.576e-06, 1.0, -1.49e-06, -3.576e-06, 1.0, -4.641e-06, -3.576e-06, 1.0, -2.81e-06, -3.576e-06, 1.0, -2.81e-06, -3.576e-06, 1.0, -4.641e-06, -3.576e-06, 1.0, -5.96e-06, -2.384e-06, 1.0, -4.47e-06, -2.384e-06, 1.0, -5.521e-06, -2.384e-06, 1.0, -4.91e-06, -2.384e-06, 1.0, -4.91e-06, -2.384e-06, 1.0, -5.521e-06, -2.384e-06, 1.0, -5.96e-06, -4.768e-06, 1.0, -2.98e-06, -4.768e-06, 1.0, -4.031e-06, -4.768e-06, 1.0, -3.42e-06, -4.768e-06, 1.0, -3.42e-06, -4.768e-06, 1.0, -4.031e-06, -4.768e-06, 1.0, -4.47e-06, -4.768e-06, 1.0, -4.47e-06, -4.768e-06, 1.0, -3.42e-06, -4.768e-06, 1.0, -4.031e-06, -4.768e-06, 1.0, -4.031e-06, -4.768e-06, 1.0, -3.42e-06, -4.768e-06, 1.0, -2.98e-06, -4.768e-06, 1.0, -4.47e-06, -4.768e-06, 1.0, -2.37e-06, -4.768e-06, 1.0, -3.591e-06, -4.768e-06, 1.0, -3.591e-06, -4.768e-06, 1.0, -2.37e-06, -4.768e-06, 1.0, -1.49e-06, -2.384e-06, 1.0, -1.49e-06, -2.384e-06, 1.0, -2.54e-06, -2.384e-06, 1.0, -1.93e-06, -2.384e-06, 1.0, -1.93e-06, -2.384e-06, 1.0, -2.54e-06, -2.384e-06, 1.0, -2.98e-06, 5.276e-11, 1.0, -1.49e-06, 5.276e-11, 1.0, -3.591e-06, 5.276e-11, 1.0, -2.37e-06, 5.276e-11, 1.0, -2.37e-06, 5.276e-11, 1.0, -3.591e-06, 5.276e-11, 1.0, -4.47e-06, -4.768e-06, 1.0, 0.0, -4.768e-06, 1.0, -4.201e-06, -4.768e-06, 1.0, -1.759e-06, -4.768e-06, 1.0, -1.759e-06, -4.768e-06, 1.0, -4.201e-06, -4.768e-06, 1.0, -5.96e-06, -4.768e-06, 1.0, -2.98e-06, -4.768e-06, 1.0, -2.98e-06, -4.768e-06, 1.0, -2.98e-06, -4.768e-06, 1.0, -2.98e-06, -4.768e-06, 1.0, -2.98e-06, -4.768e-06, 1.0, -2.98e-06, 5.382e-11, 1.0, -5.96e-06, 5.382e-11, 1.0, -1.759e-06, 5.382e-11, 1.0, -4.201e-06, 5.382e-11, 1.0, -4.201e-06, 5.382e-11, 1.0, -1.759e-06, 5.382e-11, 1.0, 0.0, 5.063e-11, 1.0, -2.98e-06, 5.063e-11, 1.0, -5.081e-06, 5.063e-11, 1.0, -3.86e-06, 5.063e-11, 1.0, -3.86e-06, 5.063e-11, 1.0, -5.081e-06, 5.063e-11, 1.0, -5.96e-06, -4.768e-06, 1.0, -2.98e-06, -4.768e-06, 1.0, -5.081e-06, -4.768e-06, 1.0, -3.86e-06, -4.768e-06, 1.0, -3.86e-06, -4.768e-06, 1.0, -5.081e-06, -4.768e-06, 1.0, -5.96e-06, -4.768e-06, 1.0, -5.96e-06, -4.768e-06, 1.0, -5.96e-06, -4.768e-06, 1.0, -5.96e-06, -4.768e-06, 1.0, -5.96e-06, -4.768e-06, 1.0, -5.96e-06, -4.768e-06, 1.0, -5.96e-06, -2.384e-06, 1.0, -2.98e-06, -2.384e-06, 1.0, -4.47e-06, -2.384e-06, 1.0, -4.47e-06, -2.384e-06, 1.0, -4.47e-06, -2.384e-06, 1.0, -4.47e-06, -2.384e-06, 1.0, -5.96e-06, -4.768e-06, 1.0, -5.96e-06, -4.768e-06, 1.0, -5.96e-06, -4.768e-06, 1.0, -5.96e-06, -4.768e-06, 1.0, -5.96e-06, -4.768e-06, 1.0, -5.96e-06, -4.768e-06, 1.0, -5.96e-06, -4.768e-06, 1.0, -5.96e-06, -4.768e-06, 1.0, -5.96e-06, -4.768e-06, 1.0, -5.96e-06, -4.768e-06, 1.0, -5.96e-06, -4.768e-06, 1.0, -5.96e-06, -4.768e-06, 1.0, -5.96e-06, -2.384e-06, 1.0, -2.98e-06, -2.384e-06, 1.0, -2.98e-06, -2.384e-06, 1.0, -2.98e-06, -2.384e-06, 1.0, -2.98e-06, -2.384e-06, 1.0, -2.98e-06, -2.384e-06, 1.0, -2.98e-06, -3.576e-06, 1.0, -5.96e-06, -3.576e-06, 1.0, -5.081e-06, -3.576e-06, 1.0, -3.86e-06, -3.576e-06, 1.0, -3.86e-06, -3.576e-06, 1.0, -5.081e-06, -3.576e-06, 1.0, -2.98e-06])] * 3)])

# ---- objects
ob_plant3wallnut = bpy.data.objects.new('Plant3WallNut', me_plant3wallnut)
ob_lamp = bpy.data.objects.new('Lamp', light_lamp)
ob_camera = bpy.data.objects.new('Camera', cam_camera)

# ---- transforms, parenting, visibility, modifiers, constraints
ob_plant3wallnut.location = (0.0, 0.0, 0.0)
ob_plant3wallnut.rotation_euler = (1.571, -0.0, -3.142)
ob_plant3wallnut.lineart.crease_threshold = 0.0
ob_lamp.location = (4.076, 1.005, 5.904)
ob_lamp.rotation_euler = (0.6503, 0.05522, 1.866)
ob_lamp.lock_rotations_4d = False
ob_lamp.empty_display_type = 'ARROWS'
ob_lamp.color = (0.0, 0.0, 0.0, 0.0)
ob_lamp.lineart.crease_threshold = 0.0
ob_camera.location = (7.481, -6.508, 5.344)
ob_camera.rotation_euler = (1.109, 0.0, 0.8149)
ob_camera.lock_rotations_4d = False
ob_camera.empty_display_type = 'ARROWS'
ob_camera.color = (0.0, 0.0, 0.0, 0.0)
ob_camera.display_type = 'WIRE'
ob_camera.lineart.crease_threshold = 0.0

# ---- collection membership
col_collection_1.objects.link(ob_plant3wallnut)
col_collection_1.objects.link(ob_lamp)
col_collection_1.objects.link(ob_camera)

# ---- scene / render settings (as saved in the file)
scene.camera = ob_camera
scene.frame_start = 1; scene.frame_end = 250; scene.frame_set(1)
scene.render.engine = 'BLENDER_EEVEE_NEXT'
scene.render.resolution_percentage = 50
scene.render.dither_intensity = 0.0
scene.cycles.use_denoising = False
scene.cycles.samples = 128
scene.cycles.sampling_pattern = 'TABULATED_SOBOL'
scene.cycles.use_adaptive_sampling = False
scene.cycles.use_light_tree = False
scene.cycles.blur_glossy = 0.0
scene.cycles.sample_clamp_indirect = 0.0
scene.view_settings.view_transform = 'Standard'
bpy.context.view_layer.update()
